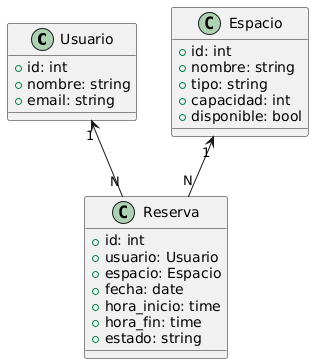

The diagram above was rendered by PlantUML. Its source (embedded in the PNG):
@startuml
class Usuario {
  +id: int
  +nombre: string
  +email: string
}

class Espacio {
  +id: int
  +nombre: string
  +tipo: string
  +capacidad: int
  +disponible: bool
}

class Reserva {
  +id: int
  +usuario: Usuario
  +espacio: Espacio
  +fecha: date
  +hora_inicio: time
  +hora_fin: time
  +estado: string
}

Usuario "1" <-- "N" Reserva
Espacio "1" <-- "N" Reserva
@enduml